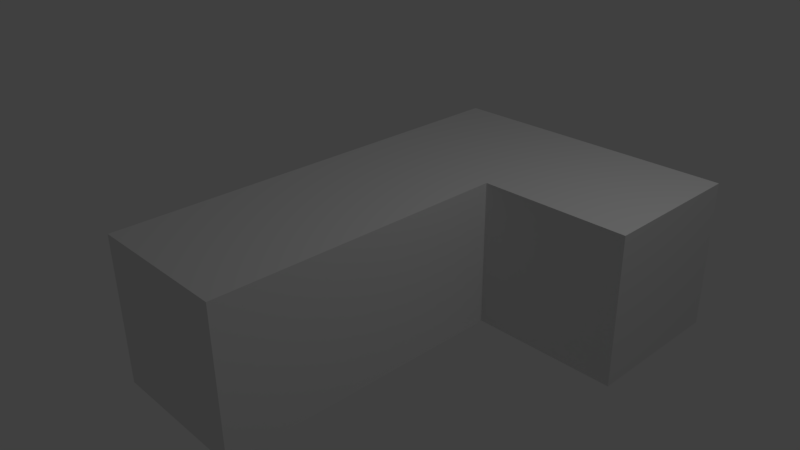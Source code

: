 # Source: Tetro_6.blend  (saved by Blender 2.77.0; exported with 4.5.12 LTS)
import bpy
from mathutils import Matrix  # noqa: F401  (used for matrix-valued properties, if any)

bpy.ops.wm.read_factory_settings(use_empty=True)
scene = bpy.context.scene
scene.name = 'Scene'

# ---- collections
col_collection_1 = bpy.data.collections.new('Collection 1'); scene.collection.children.link(col_collection_1)

# ---- materials (node trees are filled in below, after node groups)
mat_material_003 = bpy.data.materials.new('Material.003')
mat_material_003.alpha_threshold = 0.0
mat_material_003.use_transparent_shadow = False
mat_material_003.roughness = 0.5
mat_material_003.line_color = (0.0, 0.0, 0.0, 1.0)
mat_material = bpy.data.materials.new('Material')
mat_material.alpha_threshold = 0.0
mat_material.use_transparent_shadow = False
mat_material.roughness = 0.5
mat_material.line_color = (0.0, 0.0, 0.0, 1.0)
mat_material_001 = bpy.data.materials.new('Material.001')
mat_material_001.alpha_threshold = 0.0
mat_material_001.use_transparent_shadow = False
mat_material_001.roughness = 0.5
mat_material_001.line_color = (0.0, 0.0, 0.0, 1.0)
mat_material_002 = bpy.data.materials.new('Material.002')
mat_material_002.alpha_threshold = 0.0
mat_material_002.use_transparent_shadow = False
mat_material_002.roughness = 0.5
mat_material_002.line_color = (0.0, 0.0, 0.0, 1.0)

# ---- material node trees

# ---- world
world_world = bpy.data.worlds.new('World'); scene.world = world_world
world_world.color = (0.05088, 0.05088, 0.05088)
world_world.use_sun_shadow = False
world_world.sun_shadow_jitter_overblur = 0.0
world_world.cycles.sampling_method = 'MANUAL'

# ---- cameras
cam_camera = bpy.data.cameras.new('Camera')
cam_camera.clip_end = 100.0
cam_camera.lens = 35.0
cam_camera.sensor_width = 32.0
cam_camera.sensor_height = 18.0
cam_camera.ortho_scale = 7.314
cam_camera.dof.focus_distance = 0.0
cam_camera.dof.aperture_fstop = 128.0

# ---- lights
light_lamp = bpy.data.lights.new('Lamp', 'POINT')
light_lamp.transmission_factor = 0.0
light_lamp.cutoff_distance = 30.0
light_lamp.energy = 100.0
light_lamp.shadow_buffer_clip_start = 1.001
light_lamp.shadow_soft_size = 0.1
light_lamp.shadow_maximum_resolution = 0.006
light_lamp.use_absolute_resolution = True

# ---- meshes
me_cube_003 = bpy.data.meshes.new('Cube.003')
me_cube_003.from_pydata([(-1.0, -1.0, -1.0), (-1.0, -3.0, -1.0), (-3.0, -3.0, -1.0), (-3.0, -1.0, -1.0), (-1.0, -1.0, 1.0), (-1.0, -3.0, 1.0), (-3.0, -3.0, 1.0), (-3.0, -1.0, 1.0), (-1.0, 1.0, -1.0), (-1.0, -1.0, -1.0), (-3.0, -1.0, -1.0), (-3.0, 1.0, -1.0), (-1.0, 1.0, 1.0), (-1.0, -1.0, 1.0), (-3.0, -1.0, 1.0), (-3.0, 1.0, 1.0), (-1.0, -3.0, -1.0), (-1.0, -5.0, -1.0), (-3.0, -5.0, -1.0), (-3.0, -3.0, -1.0), (-1.0, -3.0, 1.0), (-1.0, -5.0, 1.0), (-3.0, -5.0, 1.0), (-3.0, -3.0, 1.0), (1.0, 1.0, -1.0), (1.0, -1.0, -1.0), (-1.0, -1.0, -1.0), (-1.0, 1.0, -1.0), (1.0, 1.0, 1.0), (1.0, -1.0, 1.0), (-1.0, -1.0, 1.0), (-1.0, 1.0, 1.0)], [], [(0, 1, 2, 3), (4, 7, 6, 5), (0, 4, 5, 1), (1, 5, 6, 2), (2, 6, 7, 3), (4, 0, 3, 7), (8, 9, 10, 11), (12, 15, 14, 13), (8, 12, 13, 9), (9, 13, 14, 10), (10, 14, 15, 11), (12, 8, 11, 15), (16, 17, 18, 19), (20, 23, 22, 21), (16, 20, 21, 17), (17, 21, 22, 18), (18, 22, 23, 19), (20, 16, 19, 23), (24, 25, 26, 27), (28, 31, 30, 29), (24, 28, 29, 25), (25, 29, 30, 26), (26, 30, 31, 27), (28, 24, 27, 31)])
me_cube_003.polygons.foreach_set('material_index', [1, 1, 1, 1, 1, 1, 2, 2, 2, 2, 2, 2, 3, 3, 3, 3, 3, 3, 0, 0, 0, 0, 0, 0])
me_cube_003.materials.append(mat_material_003)
me_cube_003.materials.append(mat_material)
me_cube_003.materials.append(mat_material_001)
me_cube_003.materials.append(mat_material_002)
me_cube_003.use_remesh_preserve_volume = False
me_cube_003.use_remesh_preserve_attributes = False
me_cube_003.use_mirror_vertex_groups = False
me_cube_003.update()

# ---- objects
ob_lamp = bpy.data.objects.new('Lamp', light_lamp)
ob_camera = bpy.data.objects.new('Camera', cam_camera)
ob_cube_003 = bpy.data.objects.new('Cube.003', me_cube_003)

# ---- transforms, parenting, visibility, modifiers, constraints
ob_lamp.location = (4.076, 1.005, 5.904)
ob_lamp.rotation_euler = (0.6503, 0.05522, 1.866)
ob_lamp.lock_rotations_4d = False
ob_lamp.empty_display_type = 'ARROWS'
ob_lamp.color = (0.0, 0.0, 0.0, 0.0)
ob_lamp.lineart.crease_threshold = 0.0
ob_camera.location = (7.481, -6.508, 5.344)
ob_camera.rotation_euler = (1.109, 0.01082, 0.8149)
ob_camera.lock_rotations_4d = False
ob_camera.empty_display_type = 'ARROWS'
ob_camera.color = (0.0, 0.0, 0.0, 0.0)
ob_camera.display_type = 'WIRE'
ob_camera.lineart.crease_threshold = 0.0
ob_cube_003.location = (2.0, 2.0, 0.0)
ob_cube_003.lock_rotations_4d = False
ob_cube_003.empty_display_type = 'ARROWS'
ob_cube_003.lineart.crease_threshold = 0.0

# ---- collection membership
col_collection_1.objects.link(ob_lamp)
col_collection_1.objects.link(ob_camera)
col_collection_1.objects.link(ob_cube_003)

# ---- scene / render settings (as saved in the file)
scene.camera = ob_camera
scene.frame_start = 1; scene.frame_end = 250; scene.frame_set(1)
scene.render.engine = 'BLENDER_EEVEE_NEXT'
scene.render.resolution_percentage = 50
scene.render.dither_intensity = 0.0
scene.cycles.use_denoising = False
scene.cycles.samples = 128
scene.cycles.sampling_pattern = 'TABULATED_SOBOL'
scene.cycles.light_sampling_threshold = 0.0
scene.cycles.use_adaptive_sampling = False
scene.cycles.use_light_tree = False
scene.cycles.blur_glossy = 0.0
scene.cycles.sample_clamp_indirect = 0.0
scene.view_settings.view_transform = 'Standard'
bpy.context.view_layer.update()
